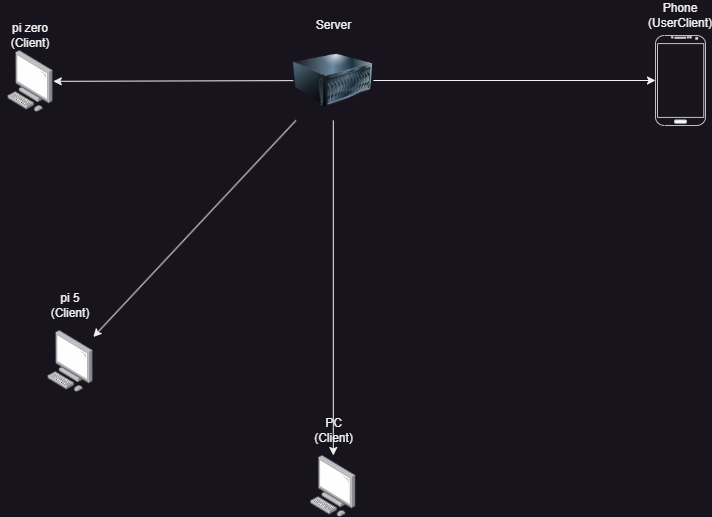

The diagram above was exported from draw.io. Its source (the exported page's mxGraphModel, read from the mxfile embedded in the PNG):
<mxGraphModel dx="1486" dy="1180" grid="1" gridSize="10" guides="1" tooltips="1" connect="1" arrows="1" fold="1" page="1" pageScale="1" pageWidth="850" pageHeight="1100" math="0" shadow="0">
  <root>
    <mxCell id="0" />
    <mxCell id="1" parent="0" />
    <mxCell id="3yWM4kMutGw4daCVIEZx-1" value="" style="image;points=[];aspect=fixed;html=1;align=center;shadow=0;dashed=0;image=img/lib/allied_telesis/computer_and_terminals/Personal_Computer.svg;" parent="1" vertex="1">
      <mxGeometry x="370" y="535" width="45.6" height="61.800000000000004" as="geometry" />
    </mxCell>
    <mxCell id="3yWM4kMutGw4daCVIEZx-2" value="" style="image;points=[];aspect=fixed;html=1;align=center;shadow=0;dashed=0;image=img/lib/allied_telesis/computer_and_terminals/Personal_Computer.svg;" parent="1" vertex="1">
      <mxGeometry x="107.2" y="410" width="45.6" height="61.800000000000004" as="geometry" />
    </mxCell>
    <mxCell id="3yWM4kMutGw4daCVIEZx-3" value="" style="image;points=[];aspect=fixed;html=1;align=center;shadow=0;dashed=0;image=img/lib/allied_telesis/computer_and_terminals/Personal_Computer.svg;" parent="1" vertex="1">
      <mxGeometry x="67.2" y="130" width="45.6" height="61.800000000000004" as="geometry" />
    </mxCell>
    <mxCell id="3yWM4kMutGw4daCVIEZx-4" value="" style="verticalLabelPosition=bottom;verticalAlign=top;html=1;shadow=0;dashed=0;strokeWidth=1;shape=mxgraph.android.phone2;strokeColor=#c0c0c0;" parent="1" vertex="1">
      <mxGeometry x="715" y="115" width="50" height="90" as="geometry" />
    </mxCell>
    <mxCell id="3yWM4kMutGw4daCVIEZx-10" style="rounded=0;orthogonalLoop=1;jettySize=auto;html=1;" parent="1" source="3yWM4kMutGw4daCVIEZx-5" target="3yWM4kMutGw4daCVIEZx-1" edge="1">
      <mxGeometry relative="1" as="geometry" />
    </mxCell>
    <mxCell id="3yWM4kMutGw4daCVIEZx-11" style="rounded=0;orthogonalLoop=1;jettySize=auto;html=1;" parent="1" source="3yWM4kMutGw4daCVIEZx-5" target="3yWM4kMutGw4daCVIEZx-2" edge="1">
      <mxGeometry relative="1" as="geometry" />
    </mxCell>
    <mxCell id="3yWM4kMutGw4daCVIEZx-12" style="rounded=0;orthogonalLoop=1;jettySize=auto;html=1;" parent="1" source="3yWM4kMutGw4daCVIEZx-5" target="3yWM4kMutGw4daCVIEZx-3" edge="1">
      <mxGeometry relative="1" as="geometry" />
    </mxCell>
    <mxCell id="3yWM4kMutGw4daCVIEZx-13" style="rounded=0;orthogonalLoop=1;jettySize=auto;html=1;" parent="1" source="3yWM4kMutGw4daCVIEZx-5" target="3yWM4kMutGw4daCVIEZx-4" edge="1">
      <mxGeometry relative="1" as="geometry" />
    </mxCell>
    <mxCell id="3yWM4kMutGw4daCVIEZx-5" value="" style="image;html=1;image=img/lib/clip_art/computers/Server_128x128.png" parent="1" vertex="1">
      <mxGeometry x="352.8" y="120" width="80" height="80" as="geometry" />
    </mxCell>
    <mxCell id="3yWM4kMutGw4daCVIEZx-6" value="Server" style="text;html=1;align=center;verticalAlign=middle;resizable=0;points=[];autosize=1;strokeColor=none;fillColor=none;" parent="1" vertex="1">
      <mxGeometry x="362.8" y="90" width="60" height="30" as="geometry" />
    </mxCell>
    <mxCell id="3yWM4kMutGw4daCVIEZx-7" value="PC &lt;br&gt;(Client)" style="text;html=1;align=center;verticalAlign=middle;resizable=0;points=[];autosize=1;strokeColor=none;fillColor=none;" parent="1" vertex="1">
      <mxGeometry x="362.8" y="490" width="60" height="40" as="geometry" />
    </mxCell>
    <mxCell id="3yWM4kMutGw4daCVIEZx-14" value="pi 5 (Client)" style="text;html=1;strokeColor=none;fillColor=none;align=center;verticalAlign=middle;whiteSpace=wrap;rounded=0;" parent="1" vertex="1">
      <mxGeometry x="100.00000000000001" y="370" width="60" height="30" as="geometry" />
    </mxCell>
    <mxCell id="3yWM4kMutGw4daCVIEZx-15" value="pi zero (Client)" style="text;html=1;strokeColor=none;fillColor=none;align=center;verticalAlign=middle;whiteSpace=wrap;rounded=0;" parent="1" vertex="1">
      <mxGeometry x="60.000000000000014" y="100" width="60" height="30" as="geometry" />
    </mxCell>
    <mxCell id="3yWM4kMutGw4daCVIEZx-16" value="Phone&lt;br&gt;(UserClient)" style="text;html=1;strokeColor=none;fillColor=none;align=center;verticalAlign=middle;whiteSpace=wrap;rounded=0;" parent="1" vertex="1">
      <mxGeometry x="710" y="80" width="60" height="30" as="geometry" />
    </mxCell>
  </root>
</mxGraphModel>